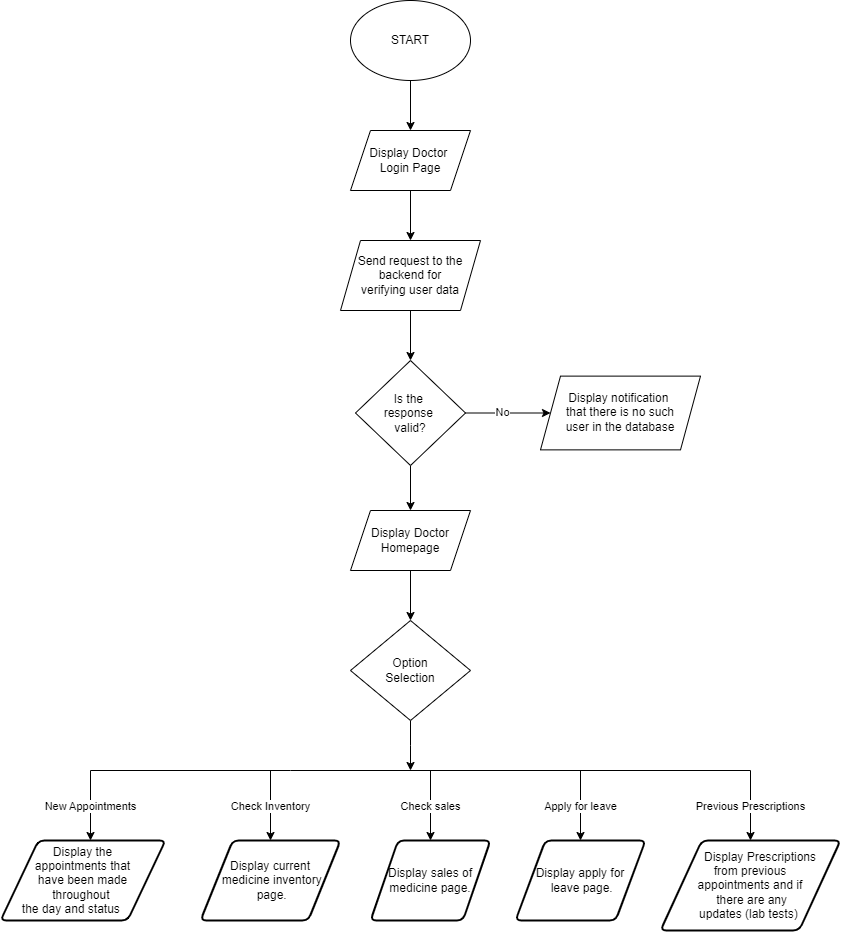

The diagram above was exported from draw.io. Its source (the exported page's mxGraphModel, read from the mxfile embedded in the PNG):
<mxGraphModel dx="-1377" dy="-505" grid="1" gridSize="10" guides="1" tooltips="1" connect="1" arrows="1" fold="1" page="1" pageScale="1" pageWidth="850" pageHeight="1100" math="0" shadow="0">
  <root>
    <mxCell id="0" />
    <mxCell id="1" parent="0" />
    <mxCell id="I2NMwHD3v8y9YMX34p4l-76" value="" style="edgeStyle=orthogonalEdgeStyle;rounded=0;orthogonalLoop=1;jettySize=auto;html=1;" edge="1" parent="1" source="I2NMwHD3v8y9YMX34p4l-74" target="I2NMwHD3v8y9YMX34p4l-75">
      <mxGeometry relative="1" as="geometry" />
    </mxCell>
    <mxCell id="I2NMwHD3v8y9YMX34p4l-74" value="START" style="ellipse;whiteSpace=wrap;html=1;" vertex="1" parent="1">
      <mxGeometry x="2905" y="1160" width="120" height="80" as="geometry" />
    </mxCell>
    <mxCell id="I2NMwHD3v8y9YMX34p4l-78" value="" style="edgeStyle=orthogonalEdgeStyle;rounded=0;orthogonalLoop=1;jettySize=auto;html=1;" edge="1" parent="1" source="I2NMwHD3v8y9YMX34p4l-75" target="I2NMwHD3v8y9YMX34p4l-77">
      <mxGeometry relative="1" as="geometry" />
    </mxCell>
    <mxCell id="I2NMwHD3v8y9YMX34p4l-75" value="Display Doctor&amp;nbsp;&lt;div&gt;Login Page&lt;/div&gt;" style="shape=parallelogram;perimeter=parallelogramPerimeter;whiteSpace=wrap;html=1;fixedSize=1;" vertex="1" parent="1">
      <mxGeometry x="2905" y="1290" width="120" height="60" as="geometry" />
    </mxCell>
    <mxCell id="I2NMwHD3v8y9YMX34p4l-80" value="" style="edgeStyle=orthogonalEdgeStyle;rounded=0;orthogonalLoop=1;jettySize=auto;html=1;" edge="1" parent="1" source="I2NMwHD3v8y9YMX34p4l-77" target="I2NMwHD3v8y9YMX34p4l-79">
      <mxGeometry relative="1" as="geometry" />
    </mxCell>
    <mxCell id="I2NMwHD3v8y9YMX34p4l-77" value="Send request&amp;nbsp;&lt;span style=&quot;background-color: initial;&quot;&gt;to the backend for&lt;/span&gt;&lt;div&gt;&lt;span style=&quot;background-color: initial;&quot;&gt;verifying user data&lt;/span&gt;&lt;/div&gt;" style="shape=parallelogram;perimeter=parallelogramPerimeter;whiteSpace=wrap;html=1;fixedSize=1;" vertex="1" parent="1">
      <mxGeometry x="2895" y="1400" width="140" height="70" as="geometry" />
    </mxCell>
    <mxCell id="I2NMwHD3v8y9YMX34p4l-82" value="" style="edgeStyle=orthogonalEdgeStyle;rounded=0;orthogonalLoop=1;jettySize=auto;html=1;" edge="1" parent="1" source="I2NMwHD3v8y9YMX34p4l-79" target="I2NMwHD3v8y9YMX34p4l-81">
      <mxGeometry relative="1" as="geometry" />
    </mxCell>
    <mxCell id="I2NMwHD3v8y9YMX34p4l-83" value="No" style="edgeLabel;html=1;align=center;verticalAlign=middle;resizable=0;points=[];" vertex="1" connectable="0" parent="I2NMwHD3v8y9YMX34p4l-82">
      <mxGeometry x="-0.1425" y="1" relative="1" as="geometry">
        <mxPoint as="offset" />
      </mxGeometry>
    </mxCell>
    <mxCell id="I2NMwHD3v8y9YMX34p4l-86" value="" style="edgeStyle=orthogonalEdgeStyle;rounded=0;orthogonalLoop=1;jettySize=auto;html=1;" edge="1" parent="1" source="I2NMwHD3v8y9YMX34p4l-79" target="I2NMwHD3v8y9YMX34p4l-85">
      <mxGeometry relative="1" as="geometry" />
    </mxCell>
    <mxCell id="I2NMwHD3v8y9YMX34p4l-79" value="Is the&amp;nbsp;&lt;div&gt;response&amp;nbsp;&lt;/div&gt;&lt;div&gt;valid?&lt;/div&gt;" style="rhombus;whiteSpace=wrap;html=1;" vertex="1" parent="1">
      <mxGeometry x="2910" y="1520" width="110" height="105" as="geometry" />
    </mxCell>
    <mxCell id="I2NMwHD3v8y9YMX34p4l-81" value="Display notification&amp;nbsp;&lt;div&gt;that&amp;nbsp;&lt;span style=&quot;background-color: initial;&quot;&gt;there is no such&lt;/span&gt;&lt;div&gt;user in the database&lt;/div&gt;&lt;/div&gt;" style="shape=parallelogram;perimeter=parallelogramPerimeter;whiteSpace=wrap;html=1;fixedSize=1;" vertex="1" parent="1">
      <mxGeometry x="3095" y="1535.6200000000001" width="160" height="73.75" as="geometry" />
    </mxCell>
    <mxCell id="I2NMwHD3v8y9YMX34p4l-103" value="" style="edgeStyle=orthogonalEdgeStyle;rounded=0;orthogonalLoop=1;jettySize=auto;html=1;" edge="1" parent="1" source="I2NMwHD3v8y9YMX34p4l-85" target="I2NMwHD3v8y9YMX34p4l-102">
      <mxGeometry relative="1" as="geometry" />
    </mxCell>
    <mxCell id="I2NMwHD3v8y9YMX34p4l-85" value="Display Doctor&lt;div&gt;Homepage&lt;/div&gt;" style="shape=parallelogram;perimeter=parallelogramPerimeter;whiteSpace=wrap;html=1;fixedSize=1;" vertex="1" parent="1">
      <mxGeometry x="2905" y="1670" width="120" height="60" as="geometry" />
    </mxCell>
    <mxCell id="I2NMwHD3v8y9YMX34p4l-87" value="" style="endArrow=none;html=1;rounded=0;" edge="1" parent="1">
      <mxGeometry width="50" height="50" relative="1" as="geometry">
        <mxPoint x="2645" y="1930" as="sourcePoint" />
        <mxPoint x="2845" y="1930" as="targetPoint" />
      </mxGeometry>
    </mxCell>
    <mxCell id="I2NMwHD3v8y9YMX34p4l-88" value="" style="endArrow=none;html=1;rounded=0;" edge="1" parent="1">
      <mxGeometry width="50" height="50" relative="1" as="geometry">
        <mxPoint x="2845" y="1930" as="sourcePoint" />
        <mxPoint x="3305" y="1930" as="targetPoint" />
      </mxGeometry>
    </mxCell>
    <mxCell id="I2NMwHD3v8y9YMX34p4l-90" value="Display sales of medicine page." style="shape=parallelogram;html=1;strokeWidth=2;perimeter=parallelogramPerimeter;whiteSpace=wrap;rounded=1;arcSize=12;size=0.23;" vertex="1" parent="1">
      <mxGeometry x="2925" y="2000" width="120" height="80" as="geometry" />
    </mxCell>
    <mxCell id="I2NMwHD3v8y9YMX34p4l-91" value="Display apply for&lt;br&gt;&amp;nbsp;leave page." style="shape=parallelogram;html=1;strokeWidth=2;perimeter=parallelogramPerimeter;whiteSpace=wrap;rounded=1;arcSize=12;size=0.23;" vertex="1" parent="1">
      <mxGeometry x="3070" y="2000" width="130" height="80" as="geometry" />
    </mxCell>
    <mxCell id="I2NMwHD3v8y9YMX34p4l-93" value="" style="endArrow=classic;html=1;rounded=0;entryX=0.5;entryY=0;entryDx=0;entryDy=0;" edge="1" parent="1" target="I2NMwHD3v8y9YMX34p4l-90">
      <mxGeometry relative="1" as="geometry">
        <mxPoint x="2985" y="1930" as="sourcePoint" />
        <mxPoint x="3065" y="1980" as="targetPoint" />
      </mxGeometry>
    </mxCell>
    <mxCell id="I2NMwHD3v8y9YMX34p4l-94" value="Check sales" style="edgeLabel;resizable=0;html=1;align=center;verticalAlign=middle;" connectable="0" vertex="1" parent="I2NMwHD3v8y9YMX34p4l-93">
      <mxGeometry relative="1" as="geometry" />
    </mxCell>
    <mxCell id="I2NMwHD3v8y9YMX34p4l-95" value="" style="endArrow=classic;html=1;rounded=0;entryX=0.5;entryY=0;entryDx=0;entryDy=0;" edge="1" parent="1">
      <mxGeometry relative="1" as="geometry">
        <mxPoint x="2825" y="1930" as="sourcePoint" />
        <mxPoint x="2825.0000000000005" y="2000" as="targetPoint" />
      </mxGeometry>
    </mxCell>
    <mxCell id="I2NMwHD3v8y9YMX34p4l-96" value="Check Inventory" style="edgeLabel;resizable=0;html=1;align=center;verticalAlign=middle;" connectable="0" vertex="1" parent="I2NMwHD3v8y9YMX34p4l-95">
      <mxGeometry relative="1" as="geometry" />
    </mxCell>
    <mxCell id="I2NMwHD3v8y9YMX34p4l-97" value="" style="endArrow=classic;html=1;rounded=0;entryX=0.5;entryY=0;entryDx=0;entryDy=0;" edge="1" parent="1" target="I2NMwHD3v8y9YMX34p4l-91">
      <mxGeometry relative="1" as="geometry">
        <mxPoint x="3135" y="1930" as="sourcePoint" />
        <mxPoint x="3235" y="1950" as="targetPoint" />
      </mxGeometry>
    </mxCell>
    <mxCell id="I2NMwHD3v8y9YMX34p4l-98" value="Apply for leave" style="edgeLabel;resizable=0;html=1;align=center;verticalAlign=middle;" connectable="0" vertex="1" parent="I2NMwHD3v8y9YMX34p4l-97">
      <mxGeometry relative="1" as="geometry" />
    </mxCell>
    <mxCell id="I2NMwHD3v8y9YMX34p4l-99" value="" style="endArrow=classic;html=1;rounded=0;" edge="1" parent="1">
      <mxGeometry relative="1" as="geometry">
        <mxPoint x="2645" y="1930" as="sourcePoint" />
        <mxPoint x="2645" y="2000" as="targetPoint" />
      </mxGeometry>
    </mxCell>
    <mxCell id="I2NMwHD3v8y9YMX34p4l-100" value="New Appointments" style="edgeLabel;resizable=0;html=1;align=center;verticalAlign=middle;" connectable="0" vertex="1" parent="I2NMwHD3v8y9YMX34p4l-99">
      <mxGeometry relative="1" as="geometry" />
    </mxCell>
    <mxCell id="I2NMwHD3v8y9YMX34p4l-104" style="edgeStyle=orthogonalEdgeStyle;rounded=0;orthogonalLoop=1;jettySize=auto;html=1;" edge="1" parent="1" source="I2NMwHD3v8y9YMX34p4l-102">
      <mxGeometry relative="1" as="geometry">
        <mxPoint x="2965" y="1930" as="targetPoint" />
      </mxGeometry>
    </mxCell>
    <mxCell id="I2NMwHD3v8y9YMX34p4l-102" value="Option&lt;div&gt;Selection&lt;/div&gt;" style="rhombus;whiteSpace=wrap;html=1;" vertex="1" parent="1">
      <mxGeometry x="2905" y="1780" width="120" height="100" as="geometry" />
    </mxCell>
    <mxCell id="I2NMwHD3v8y9YMX34p4l-105" value="Display current&lt;br&gt;&amp;nbsp;medicine inventory&lt;br&gt;&amp;nbsp;page." style="shape=parallelogram;html=1;strokeWidth=2;perimeter=parallelogramPerimeter;whiteSpace=wrap;rounded=1;arcSize=12;size=0.23;" vertex="1" parent="1">
      <mxGeometry x="2755" y="2000" width="140" height="80" as="geometry" />
    </mxCell>
    <mxCell id="I2NMwHD3v8y9YMX34p4l-106" value="Display the&lt;div&gt;appointments&amp;nbsp;&lt;span style=&quot;background-color: initial;&quot;&gt;that&lt;/span&gt;&lt;/div&gt;&lt;div&gt;&lt;span style=&quot;background-color: initial;&quot;&gt;have been&amp;nbsp;&lt;/span&gt;&lt;span style=&quot;background-color: initial;&quot;&gt;made&lt;/span&gt;&lt;/div&gt;&lt;div&gt;&lt;span style=&quot;background-color: initial;&quot;&gt;throughout&amp;nbsp;&lt;/span&gt;&lt;/div&gt;&lt;div&gt;the day and status&amp;nbsp; &amp;nbsp; &amp;nbsp; &amp;nbsp;&lt;/div&gt;" style="shape=parallelogram;html=1;strokeWidth=2;perimeter=parallelogramPerimeter;whiteSpace=wrap;rounded=1;arcSize=12;size=0.23;" vertex="1" parent="1">
      <mxGeometry x="2555" y="2000" width="165" height="80" as="geometry" />
    </mxCell>
    <mxCell id="I2NMwHD3v8y9YMX34p4l-107" value="&amp;nbsp; &amp;nbsp; &amp;nbsp; Display Prescriptions&lt;div&gt;from previous&lt;/div&gt;&lt;div&gt;appointments&amp;nbsp;&lt;span style=&quot;background-color: initial;&quot;&gt;and if&lt;/span&gt;&lt;/div&gt;&lt;div&gt;&lt;span style=&quot;background-color: initial;&quot;&gt;&amp;nbsp;there&amp;nbsp;&lt;/span&gt;&lt;span style=&quot;background-color: initial;&quot;&gt;are any&lt;/span&gt;&lt;/div&gt;&lt;div&gt;&lt;span style=&quot;background-color: initial;&quot;&gt;updates (lab tests)&amp;nbsp;&lt;/span&gt;&lt;/div&gt;" style="shape=parallelogram;html=1;strokeWidth=2;perimeter=parallelogramPerimeter;whiteSpace=wrap;rounded=1;arcSize=12;size=0.23;" vertex="1" parent="1">
      <mxGeometry x="3215" y="2000" width="180" height="90" as="geometry" />
    </mxCell>
    <mxCell id="I2NMwHD3v8y9YMX34p4l-108" value="" style="endArrow=classic;html=1;rounded=0;entryX=0.5;entryY=0;entryDx=0;entryDy=0;" edge="1" parent="1" target="I2NMwHD3v8y9YMX34p4l-107">
      <mxGeometry relative="1" as="geometry">
        <mxPoint x="3305" y="1930" as="sourcePoint" />
        <mxPoint x="3390" y="1950" as="targetPoint" />
      </mxGeometry>
    </mxCell>
    <mxCell id="I2NMwHD3v8y9YMX34p4l-109" value="Previous Prescriptions" style="edgeLabel;resizable=0;html=1;align=center;verticalAlign=middle;" connectable="0" vertex="1" parent="I2NMwHD3v8y9YMX34p4l-108">
      <mxGeometry relative="1" as="geometry" />
    </mxCell>
  </root>
</mxGraphModel>